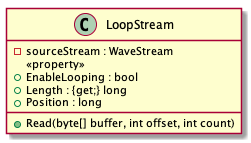

The diagram above was rendered by PlantUML. Its source (embedded in the PNG):
@startuml
class LoopStream
{
    -sourceStream : WaveStream
    << property >>
    +EnableLooping : bool
    +Length : {get;} long 
    +Position : long 
    +Read(byte[] buffer, int offset, int count)
}
@enduml